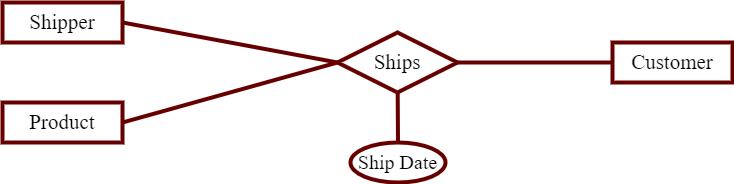

The diagram above was exported from draw.io. Its source (the exported page's mxGraphModel, read from the mxfile embedded in the PNG):
<mxGraphModel dx="1108" dy="563" grid="1" gridSize="10" guides="1" tooltips="1" connect="1" arrows="1" fold="1" page="1" pageScale="1" pageWidth="850" pageHeight="1100" math="0" shadow="0">
  <root>
    <mxCell id="0" />
    <mxCell id="1" parent="0" />
    <mxCell id="lfT4ZvNGrJAJGHKwiCg--1" value="&lt;font face=&quot;Times New Roman&quot; style=&quot;font-size: 21px;&quot;&gt;Shipper&lt;/font&gt;" style="whiteSpace=wrap;html=1;align=center;strokeWidth=4;strokeColor=#660000;" parent="1" vertex="1">
      <mxGeometry x="30" y="170" width="120" height="40" as="geometry" />
    </mxCell>
    <mxCell id="lfT4ZvNGrJAJGHKwiCg--2" value="&lt;font face=&quot;Times New Roman&quot; style=&quot;font-size: 21px;&quot;&gt;Product&lt;/font&gt;" style="whiteSpace=wrap;html=1;align=center;strokeWidth=4;strokeColor=#660000;" parent="1" vertex="1">
      <mxGeometry x="30" y="270" width="120" height="40" as="geometry" />
    </mxCell>
    <mxCell id="lfT4ZvNGrJAJGHKwiCg--3" style="rounded=0;orthogonalLoop=1;jettySize=auto;html=1;fontSize=18;endArrow=none;endFill=0;strokeWidth=4;entryX=1;entryY=0.5;entryDx=0;entryDy=0;exitX=0;exitY=0.5;exitDx=0;exitDy=0;strokeColor=#660000;" parent="1" source="lfT4ZvNGrJAJGHKwiCg--5" target="lfT4ZvNGrJAJGHKwiCg--2" edge="1">
      <mxGeometry relative="1" as="geometry" />
    </mxCell>
    <mxCell id="lfT4ZvNGrJAJGHKwiCg--4" style="edgeStyle=none;rounded=0;orthogonalLoop=1;jettySize=auto;html=1;fontSize=18;endArrow=none;endFill=0;strokeWidth=4;entryX=1;entryY=0.5;entryDx=0;entryDy=0;exitX=0;exitY=0.5;exitDx=0;exitDy=0;strokeColor=#660000;" parent="1" source="lfT4ZvNGrJAJGHKwiCg--5" target="lfT4ZvNGrJAJGHKwiCg--1" edge="1">
      <mxGeometry relative="1" as="geometry" />
    </mxCell>
    <mxCell id="JBqCKBNX78Lqkg5eLS7o-2" value="" style="rounded=0;orthogonalLoop=1;jettySize=auto;html=1;fontSize=24;endArrow=none;endFill=0;strokeColor=#660000;strokeWidth=4;" parent="1" source="lfT4ZvNGrJAJGHKwiCg--5" target="JBqCKBNX78Lqkg5eLS7o-1" edge="1">
      <mxGeometry relative="1" as="geometry" />
    </mxCell>
    <mxCell id="lfT4ZvNGrJAJGHKwiCg--5" value="&lt;font style=&quot;font-size: 21px;&quot; face=&quot;Times New Roman&quot;&gt;Ships&lt;/font&gt;" style="shape=rhombus;perimeter=rhombusPerimeter;whiteSpace=wrap;html=1;align=center;fontSize=18;strokeWidth=4;strokeColor=#660000;" parent="1" vertex="1">
      <mxGeometry x="365" y="200" width="120" height="60" as="geometry" />
    </mxCell>
    <mxCell id="Nr7nofInm2NM4o1A8ZTL-2" style="edgeStyle=orthogonalEdgeStyle;rounded=0;orthogonalLoop=1;jettySize=auto;html=1;entryX=1;entryY=0.5;entryDx=0;entryDy=0;endArrow=none;endFill=0;strokeWidth=4;strokeColor=#660000;" parent="1" source="Nr7nofInm2NM4o1A8ZTL-1" target="lfT4ZvNGrJAJGHKwiCg--5" edge="1">
      <mxGeometry relative="1" as="geometry" />
    </mxCell>
    <mxCell id="Nr7nofInm2NM4o1A8ZTL-1" value="&lt;font face=&quot;Times New Roman&quot; style=&quot;font-size: 21px;&quot;&gt;Customer&lt;/font&gt;" style="whiteSpace=wrap;html=1;align=center;strokeWidth=4;strokeColor=#660000;" parent="1" vertex="1">
      <mxGeometry x="640" y="210" width="120" height="40" as="geometry" />
    </mxCell>
    <mxCell id="JBqCKBNX78Lqkg5eLS7o-1" value="&lt;font style=&quot;font-size: 20px;&quot; face=&quot;Times New Roman&quot;&gt;Ship Date&lt;/font&gt;" style="ellipse;whiteSpace=wrap;html=1;fontSize=18;strokeWidth=4;strokeColor=#660000;" parent="1" vertex="1">
      <mxGeometry x="378" y="310" width="95" height="40" as="geometry" />
    </mxCell>
  </root>
</mxGraphModel>